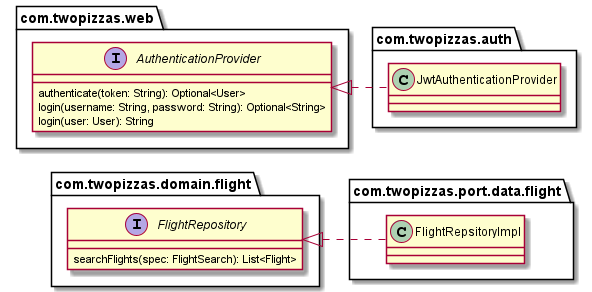

The diagram above was rendered by PlantUML. Its source (embedded in the PNG):
@startuml separated interface


package [com.twopizzas.web] {
  interface AuthenticationProvider {
    authenticate(token: String): Optional<User>
    login(username: String, password: String): Optional<String>
    login(user: User): String
  }
}

package [com.twopizzas.auth] {
  class JwtAuthenticationProvider
}

package [com.twopizzas.domain.flight] {
  interface FlightRepository {
    searchFlights(spec: FlightSearch): List<Flight>
  }
}

package [com.twopizzas.port.data.flight] {
  class FlightRepsitoryImpl
}


AuthenticationProvider .down[hidden].|> FlightRepository
JwtAuthenticationProvider .down[hidden].|> FlightRepsitoryImpl
JwtAuthenticationProvider .left.|> AuthenticationProvider
FlightRepsitoryImpl .left.|> FlightRepository

@enduml